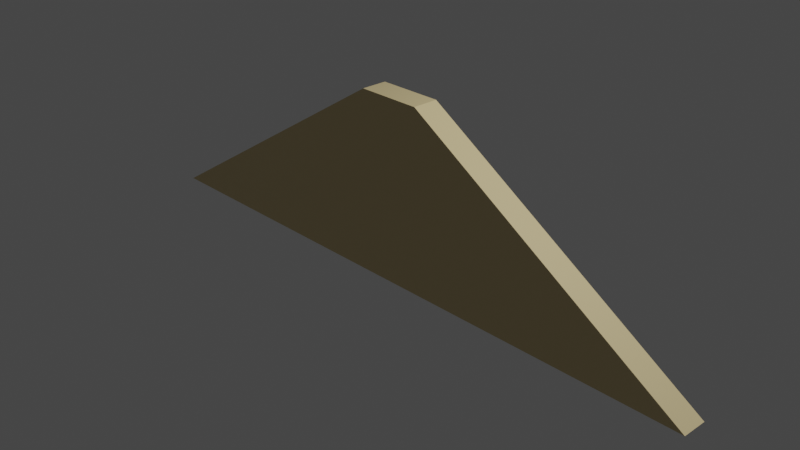 # Source: GarageWall03_house4.blend  (saved by Blender 2.90.8; exported with 4.5.12 LTS)
import bpy
from mathutils import Matrix  # noqa: F401  (used for matrix-valued properties, if any)

bpy.ops.wm.read_factory_settings(use_empty=True)
scene = bpy.context.scene
scene.name = 'Scene'

# ---- collections
col_collection = bpy.data.collections.new('Collection'); scene.collection.children.link(col_collection)

# ---- materials (node trees are filled in below, after node groups)
mat_wood_house04 = bpy.data.materials.new('Wood_house04')
mat_wood_house04.use_transparent_shadow = False

# ---- material node trees
mat_wood_house04.use_nodes = True; mat_wood_house04.node_tree.nodes.clear()
_N = mat_wood_house04.node_tree.nodes; _L = mat_wood_house04.node_tree.links
n0 = _N.new('ShaderNodeBsdfPrincipled'); n0.name = 'Principled BSDF'; n0.location = (10, 300)
n0.distribution = 'GGX'
n0.subsurface_method = 'BURLEY'
n0.inputs[0].default_value = (0.6939, 0.5583, 0.2918, 1.0)
n0.inputs[3].default_value = 1.45
n0.inputs[27].default_value = (0.0, 0.0, 0.0, 1.0)
n0.inputs[28].default_value = 1.0
n1 = _N.new('ShaderNodeOutputMaterial'); n1.name = 'Material Output'; n1.location = (300, 300)
_L.new(n0.outputs[0], n1.inputs[0])
n1.is_active_output = True

# ---- world
world_world = bpy.data.worlds.new('World'); scene.world = world_world
world_world.use_nodes = True; world_world.node_tree.nodes.clear()
_N = world_world.node_tree.nodes; _L = world_world.node_tree.links
n0 = _N.new('ShaderNodeOutputWorld'); n0.name = 'World Output'; n0.location = (300, 300)
n1 = _N.new('ShaderNodeBackground'); n1.name = 'Background'; n1.location = (10, 300)
n1.inputs[0].default_value = (0.05088, 0.05088, 0.05088, 1.0)
_L.new(n1.outputs[0], n0.inputs[0])
n0.is_active_output = True
world_world.color = (0.05088, 0.05088, 0.05088)
world_world.use_sun_shadow = False
world_world.sun_shadow_jitter_overblur = 0.0

# ---- cameras
cam_camera = bpy.data.cameras.new('Camera')
cam_camera.clip_end = 100.0
cam_camera.ortho_scale = 7.314

# ---- lights
light_light = bpy.data.lights.new('Light', 'POINT')
light_light.transmission_factor = 0.0
light_light.energy = 1000.0
light_light.shadow_soft_size = 0.1
light_light.shadow_maximum_resolution = 0.006
light_light.use_absolute_resolution = True

# ---- meshes
me_cube_005 = bpy.data.meshes.new('Cube.005')
me_cube_005.from_pydata([(3.578, -0.143, -0.6667), (-3.578, -0.143, -0.6667), (3.578, 0.143, -0.6667), (-3.578, 0.143, -0.6667), (3.578, -0.1538, -0.6667), (-3.578, -0.1538, -0.6667), (-3.578, 0.1538, -0.6667), (3.578, 0.1538, -0.6667), (0.3578, -0.143, 1.333), (-0.3578, -0.143, 1.333), (-0.3578, 0.143, 1.333), (0.3578, 0.143, 1.333)], [(0, 4), (1, 5), (3, 6), (2, 7)], [(2, 3, 10, 11), (0, 1, 3, 2), (10, 9, 8, 11), (1, 0, 8, 9), (0, 2, 11, 8), (3, 1, 9, 10)])
_uv = me_cube_005.uv_layers.new(name='UVMap')
_uv.uv.foreach_set('vector', [0.625, 0.75, 0.625, 0.5, 0.625, 0.5, 0.625, 0.75, 0.625, 1.0, 0.625, 0.25, 0.625, 0.5, 0.625, 0.75, 0.625, 0.5, 0.875, 0.5, 0.875, 0.75, 0.625, 0.75, 0.625, 0.25, 0.625, 0.0, 0.625, 0.0, 0.625, 0.25, 0.625, 1.0, 0.625, 0.75, 0.625, 0.75, 0.625, 1.0, 0.625, 0.5, 0.625, 0.25, 0.625, 0.25, 0.625, 0.5])
me_cube_005.materials.append(mat_wood_house04)
me_cube_005.use_remesh_fix_poles = True
me_cube_005.use_remesh_preserve_attributes = False
me_cube_005.use_mirror_vertex_groups = False
me_cube_005.update()

# ---- objects
ob_light = bpy.data.objects.new('Light', light_light)
ob_camera = bpy.data.objects.new('Camera', cam_camera)
ob_garagewall03_house4 = bpy.data.objects.new('GarageWall03_house4', me_cube_005)

# ---- transforms, parenting, visibility, modifiers, constraints
ob_light.location = (4.076, 1.005, 5.904)
ob_light.rotation_euler = (0.6503, 0.05522, 1.866)
ob_light.lock_rotations_4d = False
ob_light.empty_display_type = 'ARROWS'
ob_light.color = (0.0, 0.0, 0.0, 0.0)
ob_light.lineart.crease_threshold = 0.0
ob_camera.location = (7.359, -6.926, 4.958)
ob_camera.rotation_euler = (1.109, 0.0, 0.8149)
ob_camera.lock_rotations_4d = False
ob_camera.empty_display_type = 'ARROWS'
ob_camera.color = (0.0, 0.0, 0.0, 0.0)
ob_camera.display_type = 'WIRE'
ob_camera.lineart.crease_threshold = 0.0
ob_garagewall03_house4.location = (0.0, 0.0, 0.0)
ob_garagewall03_house4.lineart.crease_threshold = 0.0

# ---- collection membership
col_collection.objects.link(ob_light)
col_collection.objects.link(ob_camera)
col_collection.objects.link(ob_garagewall03_house4)

# ---- scene / render settings (as saved in the file)
scene.camera = ob_camera
scene.frame_start = 1; scene.frame_end = 250; scene.frame_set(1)
scene.render.engine = 'BLENDER_EEVEE_NEXT'
scene.cycles.use_denoising = False
scene.cycles.samples = 128
scene.cycles.sampling_pattern = 'TABULATED_SOBOL'
scene.cycles.use_adaptive_sampling = False
scene.cycles.use_light_tree = False
scene.view_settings.view_transform = 'Filmic'
bpy.context.view_layer.update()
